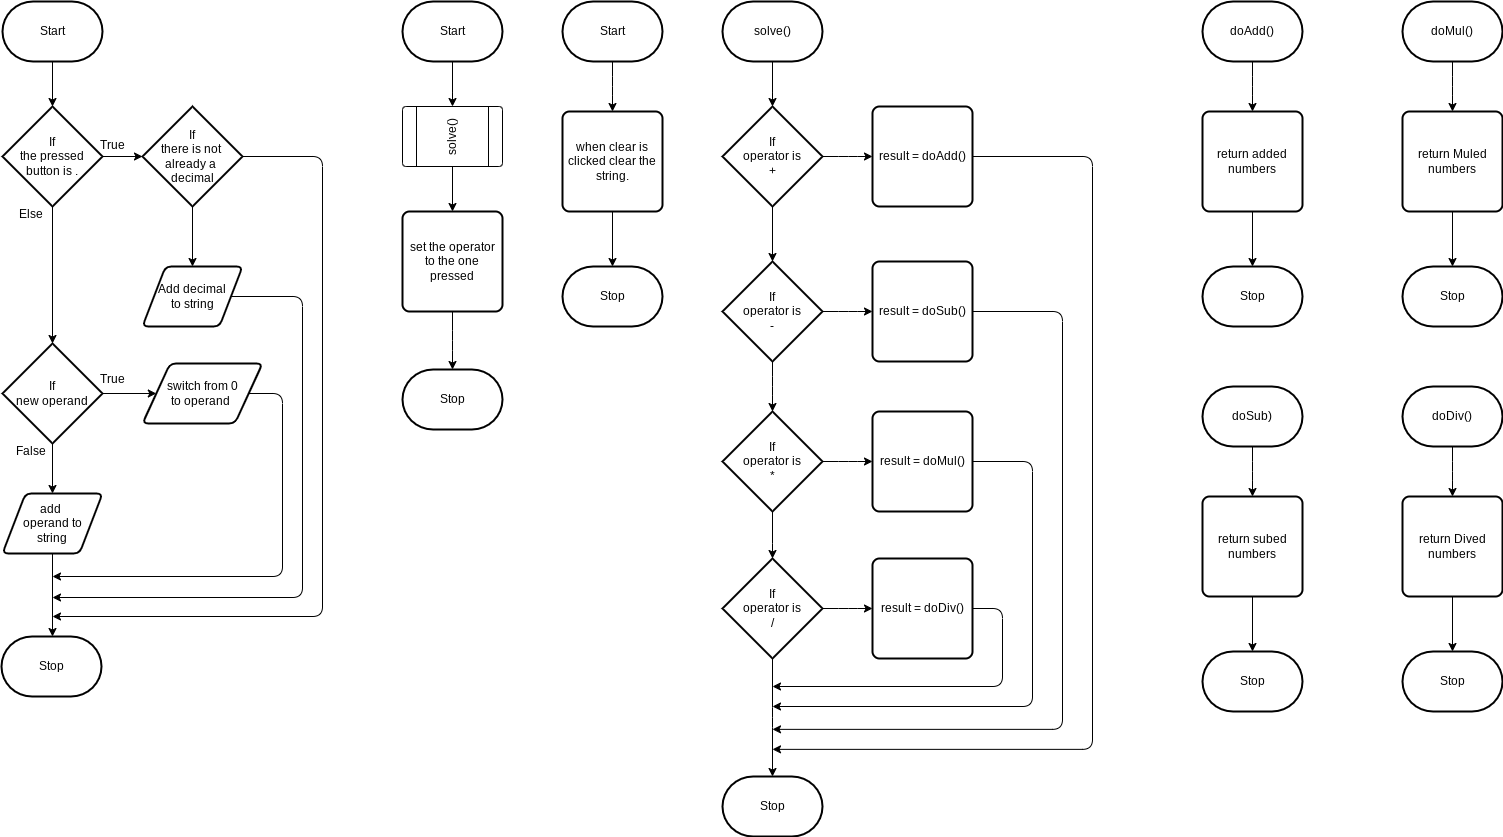

The diagram above was exported from draw.io. Its source (the exported page's mxGraphModel, read from the mxfile embedded in the PNG):
<mxGraphModel dx="1064" dy="980" grid="1" gridSize="10" guides="1" tooltips="1" connect="1" arrows="1" fold="1" page="1" pageScale="1" pageWidth="850" pageHeight="1100" math="0" shadow="0">
  <root>
    <mxCell id="0" />
    <mxCell id="1" parent="0" />
    <mxCell id="4" value="Stop" style="strokeWidth=2;html=1;shape=mxgraph.flowchart.terminator;whiteSpace=wrap;" parent="1" vertex="1">
      <mxGeometry x="1330" y="430" width="100" height="60" as="geometry" />
    </mxCell>
    <mxCell id="102" style="edgeStyle=elbowEdgeStyle;html=1;" edge="1" parent="1" source="24" target="101">
      <mxGeometry relative="1" as="geometry" />
    </mxCell>
    <mxCell id="24" value="doAdd()" style="strokeWidth=2;html=1;shape=mxgraph.flowchart.terminator;whiteSpace=wrap;" vertex="1" parent="1">
      <mxGeometry x="1330" y="165" width="100" height="60" as="geometry" />
    </mxCell>
    <mxCell id="26" value="Stop" style="strokeWidth=2;html=1;shape=mxgraph.flowchart.terminator;whiteSpace=wrap;" vertex="1" parent="1">
      <mxGeometry x="850" y="940" width="100" height="60" as="geometry" />
    </mxCell>
    <mxCell id="76" style="edgeStyle=elbowEdgeStyle;html=1;" edge="1" parent="1" source="27" target="72">
      <mxGeometry relative="1" as="geometry" />
    </mxCell>
    <mxCell id="27" value="solve()" style="strokeWidth=2;html=1;shape=mxgraph.flowchart.terminator;whiteSpace=wrap;" vertex="1" parent="1">
      <mxGeometry x="850" y="165" width="100" height="60" as="geometry" />
    </mxCell>
    <mxCell id="29" value="Stop" style="strokeWidth=2;html=1;shape=mxgraph.flowchart.terminator;whiteSpace=wrap;" vertex="1" parent="1">
      <mxGeometry x="690" y="430" width="100" height="60" as="geometry" />
    </mxCell>
    <mxCell id="70" style="edgeStyle=elbowEdgeStyle;html=1;" edge="1" parent="1" source="30" target="69">
      <mxGeometry relative="1" as="geometry" />
    </mxCell>
    <mxCell id="30" value="Start" style="strokeWidth=2;html=1;shape=mxgraph.flowchart.terminator;whiteSpace=wrap;" vertex="1" parent="1">
      <mxGeometry x="690" y="165" width="100" height="60" as="geometry" />
    </mxCell>
    <mxCell id="32" value="Stop" style="strokeWidth=2;html=1;shape=mxgraph.flowchart.terminator;whiteSpace=wrap;" vertex="1" parent="1">
      <mxGeometry x="530" y="533" width="100" height="60" as="geometry" />
    </mxCell>
    <mxCell id="65" style="edgeStyle=elbowEdgeStyle;html=1;entryX=0.5;entryY=0;entryDx=0;entryDy=0;" edge="1" parent="1" source="33" target="64">
      <mxGeometry relative="1" as="geometry" />
    </mxCell>
    <mxCell id="33" value="Start" style="strokeWidth=2;html=1;shape=mxgraph.flowchart.terminator;whiteSpace=wrap;" vertex="1" parent="1">
      <mxGeometry x="530" y="165" width="100" height="60" as="geometry" />
    </mxCell>
    <mxCell id="35" value="Stop" style="strokeWidth=2;html=1;shape=mxgraph.flowchart.terminator;whiteSpace=wrap;" vertex="1" parent="1">
      <mxGeometry x="129" y="800" width="100" height="60" as="geometry" />
    </mxCell>
    <mxCell id="40" style="edgeStyle=none;html=1;" edge="1" parent="1" source="36" target="39">
      <mxGeometry relative="1" as="geometry" />
    </mxCell>
    <mxCell id="36" value="Start" style="strokeWidth=2;html=1;shape=mxgraph.flowchart.terminator;whiteSpace=wrap;" vertex="1" parent="1">
      <mxGeometry x="130" y="165" width="100" height="60" as="geometry" />
    </mxCell>
    <mxCell id="42" style="edgeStyle=none;html=1;" edge="1" parent="1" source="39" target="41">
      <mxGeometry relative="1" as="geometry" />
    </mxCell>
    <mxCell id="44" style="edgeStyle=none;html=1;" edge="1" parent="1" source="39" target="43">
      <mxGeometry relative="1" as="geometry" />
    </mxCell>
    <mxCell id="39" value="If&lt;br&gt;the pressed button is ." style="strokeWidth=2;html=1;shape=mxgraph.flowchart.decision;whiteSpace=wrap;" vertex="1" parent="1">
      <mxGeometry x="130" y="270" width="100" height="100" as="geometry" />
    </mxCell>
    <mxCell id="55" style="edgeStyle=none;html=1;" edge="1" parent="1" source="41" target="54">
      <mxGeometry relative="1" as="geometry" />
    </mxCell>
    <mxCell id="60" style="edgeStyle=elbowEdgeStyle;html=1;" edge="1" parent="1" source="41">
      <mxGeometry relative="1" as="geometry">
        <mxPoint x="180" y="780" as="targetPoint" />
        <Array as="points">
          <mxPoint x="450" y="600" />
          <mxPoint x="480" y="610" />
          <mxPoint x="510" y="530" />
        </Array>
      </mxGeometry>
    </mxCell>
    <mxCell id="41" value="If&lt;br&gt;there is not&amp;nbsp;&lt;br&gt;already a&amp;nbsp;&lt;br&gt;decimal" style="strokeWidth=2;html=1;shape=mxgraph.flowchart.decision;whiteSpace=wrap;" vertex="1" parent="1">
      <mxGeometry x="270" y="270" width="100" height="100" as="geometry" />
    </mxCell>
    <mxCell id="46" style="edgeStyle=none;html=1;" edge="1" parent="1" source="43" target="45">
      <mxGeometry relative="1" as="geometry" />
    </mxCell>
    <mxCell id="49" style="edgeStyle=none;html=1;" edge="1" parent="1" source="43" target="48">
      <mxGeometry relative="1" as="geometry" />
    </mxCell>
    <mxCell id="43" value="If&lt;br&gt;new operand" style="strokeWidth=2;html=1;shape=mxgraph.flowchart.decision;whiteSpace=wrap;" vertex="1" parent="1">
      <mxGeometry x="130" y="507" width="100" height="100" as="geometry" />
    </mxCell>
    <mxCell id="62" style="edgeStyle=elbowEdgeStyle;html=1;" edge="1" parent="1" source="45">
      <mxGeometry relative="1" as="geometry">
        <mxPoint x="180" y="740" as="targetPoint" />
        <Array as="points">
          <mxPoint x="410" y="620" />
        </Array>
      </mxGeometry>
    </mxCell>
    <mxCell id="45" value="switch from 0&lt;br&gt;to operand&amp;nbsp;" style="shape=parallelogram;html=1;strokeWidth=2;perimeter=parallelogramPerimeter;whiteSpace=wrap;rounded=1;arcSize=12;size=0.23;" vertex="1" parent="1">
      <mxGeometry x="270" y="527" width="120" height="60" as="geometry" />
    </mxCell>
    <mxCell id="59" style="edgeStyle=elbowEdgeStyle;html=1;" edge="1" parent="1" source="48" target="35">
      <mxGeometry relative="1" as="geometry" />
    </mxCell>
    <mxCell id="48" value="add&amp;nbsp;&lt;br&gt;operand to&lt;br&gt;string" style="shape=parallelogram;html=1;strokeWidth=2;perimeter=parallelogramPerimeter;whiteSpace=wrap;rounded=1;arcSize=12;size=0.23;" vertex="1" parent="1">
      <mxGeometry x="130" y="657" width="100" height="60" as="geometry" />
    </mxCell>
    <mxCell id="50" value="True" style="text;html=1;strokeColor=none;fillColor=none;align=center;verticalAlign=middle;whiteSpace=wrap;rounded=0;" vertex="1" parent="1">
      <mxGeometry x="210" y="294" width="60" height="30" as="geometry" />
    </mxCell>
    <mxCell id="53" value="Else" style="text;html=1;strokeColor=none;fillColor=none;align=center;verticalAlign=middle;whiteSpace=wrap;rounded=0;" vertex="1" parent="1">
      <mxGeometry x="129" y="363" width="60" height="30" as="geometry" />
    </mxCell>
    <mxCell id="61" style="edgeStyle=elbowEdgeStyle;html=1;" edge="1" parent="1" source="54">
      <mxGeometry relative="1" as="geometry">
        <mxPoint x="180" y="761" as="targetPoint" />
        <Array as="points">
          <mxPoint x="430" y="630" />
          <mxPoint x="450" y="610" />
        </Array>
      </mxGeometry>
    </mxCell>
    <mxCell id="54" value="Add decimal&lt;br&gt;to string" style="shape=parallelogram;html=1;strokeWidth=2;perimeter=parallelogramPerimeter;whiteSpace=wrap;rounded=1;arcSize=12;size=0.23;" vertex="1" parent="1">
      <mxGeometry x="270" y="430" width="100" height="60" as="geometry" />
    </mxCell>
    <mxCell id="56" value="False" style="text;html=1;strokeColor=none;fillColor=none;align=center;verticalAlign=middle;whiteSpace=wrap;rounded=0;" vertex="1" parent="1">
      <mxGeometry x="129" y="600" width="60" height="30" as="geometry" />
    </mxCell>
    <mxCell id="58" value="True" style="text;html=1;strokeColor=none;fillColor=none;align=center;verticalAlign=middle;whiteSpace=wrap;rounded=0;" vertex="1" parent="1">
      <mxGeometry x="210" y="528" width="60" height="30" as="geometry" />
    </mxCell>
    <mxCell id="67" value="" style="edgeStyle=elbowEdgeStyle;html=1;" edge="1" parent="1" source="64" target="66">
      <mxGeometry relative="1" as="geometry">
        <Array as="points">
          <mxPoint x="580" y="435" />
        </Array>
      </mxGeometry>
    </mxCell>
    <mxCell id="64" value="solve()" style="verticalLabelPosition=middle;verticalAlign=middle;html=1;shape=process;rounded=1;size=0.14;arcSize=6;whiteSpace=wrap;align=center;horizontal=0;labelPosition=center;" vertex="1" parent="1">
      <mxGeometry x="530" y="270" width="100" height="60" as="geometry" />
    </mxCell>
    <mxCell id="68" style="edgeStyle=elbowEdgeStyle;html=1;" edge="1" parent="1" source="66" target="32">
      <mxGeometry relative="1" as="geometry" />
    </mxCell>
    <mxCell id="66" value="set the operator&lt;br&gt;to the one pressed" style="rounded=1;whiteSpace=wrap;html=1;absoluteArcSize=1;arcSize=14;strokeWidth=2;" vertex="1" parent="1">
      <mxGeometry x="530" y="375" width="100" height="100" as="geometry" />
    </mxCell>
    <mxCell id="71" style="edgeStyle=elbowEdgeStyle;html=1;" edge="1" parent="1" source="69" target="29">
      <mxGeometry relative="1" as="geometry" />
    </mxCell>
    <mxCell id="69" value="when clear is clicked clear the string." style="rounded=1;whiteSpace=wrap;html=1;absoluteArcSize=1;arcSize=14;strokeWidth=2;" vertex="1" parent="1">
      <mxGeometry x="690" y="275" width="100" height="100" as="geometry" />
    </mxCell>
    <mxCell id="78" style="edgeStyle=elbowEdgeStyle;html=1;" edge="1" parent="1" source="72" target="73">
      <mxGeometry relative="1" as="geometry" />
    </mxCell>
    <mxCell id="86" style="edgeStyle=elbowEdgeStyle;html=1;" edge="1" parent="1" source="72" target="82">
      <mxGeometry relative="1" as="geometry" />
    </mxCell>
    <mxCell id="72" value="If&lt;br&gt;operator is&lt;br&gt;+" style="strokeWidth=2;html=1;shape=mxgraph.flowchart.decision;whiteSpace=wrap;" vertex="1" parent="1">
      <mxGeometry x="850" y="270" width="100" height="100" as="geometry" />
    </mxCell>
    <mxCell id="79" style="edgeStyle=elbowEdgeStyle;html=1;" edge="1" parent="1" source="73" target="75">
      <mxGeometry relative="1" as="geometry" />
    </mxCell>
    <mxCell id="87" style="edgeStyle=elbowEdgeStyle;html=1;entryX=0;entryY=0.5;entryDx=0;entryDy=0;" edge="1" parent="1" source="73" target="83">
      <mxGeometry relative="1" as="geometry" />
    </mxCell>
    <mxCell id="73" value="If&lt;br&gt;operator is&lt;br&gt;-" style="strokeWidth=2;html=1;shape=mxgraph.flowchart.decision;whiteSpace=wrap;" vertex="1" parent="1">
      <mxGeometry x="850" y="425" width="100" height="100" as="geometry" />
    </mxCell>
    <mxCell id="89" style="edgeStyle=elbowEdgeStyle;html=1;" edge="1" parent="1" source="74" target="85">
      <mxGeometry relative="1" as="geometry" />
    </mxCell>
    <mxCell id="90" style="edgeStyle=elbowEdgeStyle;html=1;" edge="1" parent="1" source="74" target="26">
      <mxGeometry relative="1" as="geometry" />
    </mxCell>
    <mxCell id="74" value="If&lt;br&gt;operator is&lt;br&gt;/" style="strokeWidth=2;html=1;shape=mxgraph.flowchart.decision;whiteSpace=wrap;" vertex="1" parent="1">
      <mxGeometry x="850" y="722" width="100" height="100" as="geometry" />
    </mxCell>
    <mxCell id="80" style="edgeStyle=elbowEdgeStyle;html=1;" edge="1" parent="1" source="75" target="74">
      <mxGeometry relative="1" as="geometry" />
    </mxCell>
    <mxCell id="88" style="edgeStyle=elbowEdgeStyle;html=1;" edge="1" parent="1" source="75" target="84">
      <mxGeometry relative="1" as="geometry" />
    </mxCell>
    <mxCell id="75" value="If&lt;br&gt;operator is&lt;br&gt;*" style="strokeWidth=2;html=1;shape=mxgraph.flowchart.decision;whiteSpace=wrap;" vertex="1" parent="1">
      <mxGeometry x="850" y="575" width="100" height="100" as="geometry" />
    </mxCell>
    <mxCell id="95" style="edgeStyle=elbowEdgeStyle;html=1;" edge="1" parent="1" source="82">
      <mxGeometry relative="1" as="geometry">
        <mxPoint x="900" y="912.8571428571429" as="targetPoint" />
        <Array as="points">
          <mxPoint x="1220" y="690" />
          <mxPoint x="1240" y="660" />
        </Array>
      </mxGeometry>
    </mxCell>
    <mxCell id="82" value="result = doAdd()" style="rounded=1;whiteSpace=wrap;html=1;absoluteArcSize=1;arcSize=14;strokeWidth=2;" vertex="1" parent="1">
      <mxGeometry x="1000" y="270" width="100" height="100" as="geometry" />
    </mxCell>
    <mxCell id="94" style="edgeStyle=elbowEdgeStyle;html=1;" edge="1" parent="1" source="83">
      <mxGeometry relative="1" as="geometry">
        <mxPoint x="900" y="892.8571428571429" as="targetPoint" />
        <Array as="points">
          <mxPoint x="1190" y="790" />
          <mxPoint x="1210" y="670" />
        </Array>
      </mxGeometry>
    </mxCell>
    <mxCell id="83" value="result = doSub()" style="rounded=1;whiteSpace=wrap;html=1;absoluteArcSize=1;arcSize=14;strokeWidth=2;" vertex="1" parent="1">
      <mxGeometry x="1000" y="425" width="100" height="100" as="geometry" />
    </mxCell>
    <mxCell id="92" style="edgeStyle=elbowEdgeStyle;html=1;" edge="1" parent="1" source="84">
      <mxGeometry relative="1" as="geometry">
        <mxPoint x="900" y="870" as="targetPoint" />
        <Array as="points">
          <mxPoint x="1160" y="770" />
          <mxPoint x="1180" y="740" />
        </Array>
      </mxGeometry>
    </mxCell>
    <mxCell id="84" value="result = doMul()" style="rounded=1;whiteSpace=wrap;html=1;absoluteArcSize=1;arcSize=14;strokeWidth=2;" vertex="1" parent="1">
      <mxGeometry x="1000" y="575" width="100" height="100" as="geometry" />
    </mxCell>
    <mxCell id="91" style="edgeStyle=elbowEdgeStyle;html=1;exitX=1;exitY=0.5;exitDx=0;exitDy=0;" edge="1" parent="1" source="85">
      <mxGeometry relative="1" as="geometry">
        <mxPoint x="900" y="850" as="targetPoint" />
        <Array as="points">
          <mxPoint x="1130" y="810" />
        </Array>
      </mxGeometry>
    </mxCell>
    <mxCell id="85" value="result = doDiv()" style="rounded=1;whiteSpace=wrap;html=1;absoluteArcSize=1;arcSize=14;strokeWidth=2;" vertex="1" parent="1">
      <mxGeometry x="1000" y="722" width="100" height="100" as="geometry" />
    </mxCell>
    <mxCell id="103" style="edgeStyle=elbowEdgeStyle;html=1;" edge="1" parent="1" source="101" target="4">
      <mxGeometry relative="1" as="geometry" />
    </mxCell>
    <mxCell id="101" value="return added numbers" style="rounded=1;whiteSpace=wrap;html=1;absoluteArcSize=1;arcSize=14;strokeWidth=2;" vertex="1" parent="1">
      <mxGeometry x="1330" y="275" width="100" height="100" as="geometry" />
    </mxCell>
    <mxCell id="104" value="Stop" style="strokeWidth=2;html=1;shape=mxgraph.flowchart.terminator;whiteSpace=wrap;" vertex="1" parent="1">
      <mxGeometry x="1330" y="815" width="100" height="60" as="geometry" />
    </mxCell>
    <mxCell id="105" style="edgeStyle=elbowEdgeStyle;html=1;" edge="1" parent="1" source="106" target="108">
      <mxGeometry relative="1" as="geometry" />
    </mxCell>
    <mxCell id="106" value="doSub)" style="strokeWidth=2;html=1;shape=mxgraph.flowchart.terminator;whiteSpace=wrap;" vertex="1" parent="1">
      <mxGeometry x="1330" y="550" width="100" height="60" as="geometry" />
    </mxCell>
    <mxCell id="107" style="edgeStyle=elbowEdgeStyle;html=1;" edge="1" parent="1" source="108" target="104">
      <mxGeometry relative="1" as="geometry" />
    </mxCell>
    <mxCell id="108" value="return subed numbers" style="rounded=1;whiteSpace=wrap;html=1;absoluteArcSize=1;arcSize=14;strokeWidth=2;" vertex="1" parent="1">
      <mxGeometry x="1330" y="660" width="100" height="100" as="geometry" />
    </mxCell>
    <mxCell id="109" value="Stop" style="strokeWidth=2;html=1;shape=mxgraph.flowchart.terminator;whiteSpace=wrap;" vertex="1" parent="1">
      <mxGeometry x="1530" y="430" width="100" height="60" as="geometry" />
    </mxCell>
    <mxCell id="110" style="edgeStyle=elbowEdgeStyle;html=1;" edge="1" parent="1" source="111" target="113">
      <mxGeometry relative="1" as="geometry" />
    </mxCell>
    <mxCell id="111" value="doMul()" style="strokeWidth=2;html=1;shape=mxgraph.flowchart.terminator;whiteSpace=wrap;" vertex="1" parent="1">
      <mxGeometry x="1530" y="165" width="100" height="60" as="geometry" />
    </mxCell>
    <mxCell id="112" style="edgeStyle=elbowEdgeStyle;html=1;" edge="1" parent="1" source="113" target="109">
      <mxGeometry relative="1" as="geometry" />
    </mxCell>
    <mxCell id="113" value="return Muled numbers" style="rounded=1;whiteSpace=wrap;html=1;absoluteArcSize=1;arcSize=14;strokeWidth=2;" vertex="1" parent="1">
      <mxGeometry x="1530" y="275" width="100" height="100" as="geometry" />
    </mxCell>
    <mxCell id="114" value="Stop" style="strokeWidth=2;html=1;shape=mxgraph.flowchart.terminator;whiteSpace=wrap;" vertex="1" parent="1">
      <mxGeometry x="1530" y="815" width="100" height="60" as="geometry" />
    </mxCell>
    <mxCell id="115" style="edgeStyle=elbowEdgeStyle;html=1;" edge="1" parent="1" source="116" target="118">
      <mxGeometry relative="1" as="geometry" />
    </mxCell>
    <mxCell id="116" value="doDiv()" style="strokeWidth=2;html=1;shape=mxgraph.flowchart.terminator;whiteSpace=wrap;" vertex="1" parent="1">
      <mxGeometry x="1530" y="550" width="100" height="60" as="geometry" />
    </mxCell>
    <mxCell id="117" style="edgeStyle=elbowEdgeStyle;html=1;" edge="1" parent="1" source="118" target="114">
      <mxGeometry relative="1" as="geometry" />
    </mxCell>
    <mxCell id="118" value="return Dived numbers" style="rounded=1;whiteSpace=wrap;html=1;absoluteArcSize=1;arcSize=14;strokeWidth=2;" vertex="1" parent="1">
      <mxGeometry x="1530" y="660" width="100" height="100" as="geometry" />
    </mxCell>
  </root>
</mxGraphModel>